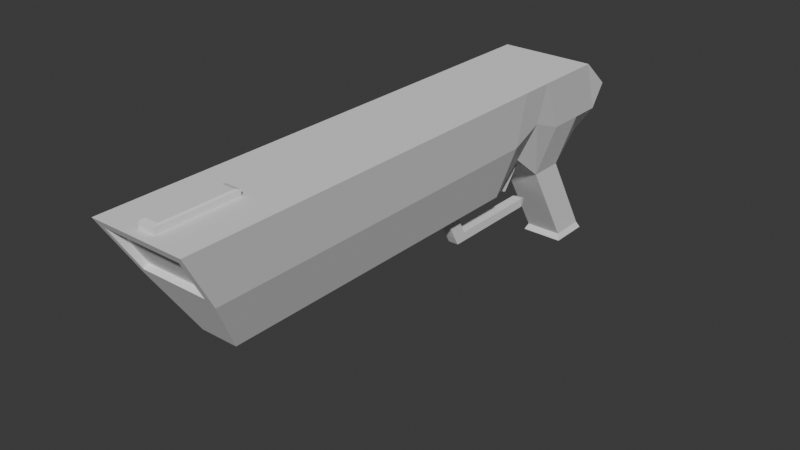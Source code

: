 # Source: arma.blend  (saved by Blender 4.0.36; exported with 4.5.12 LTS)
import bpy
from mathutils import Matrix  # noqa: F401  (used for matrix-valued properties, if any)

bpy.ops.wm.read_factory_settings(use_empty=True)
scene = bpy.context.scene
scene.name = 'Scene'

# ---- collections
col_collection = bpy.data.collections.new('Collection'); scene.collection.children.link(col_collection)

# ---- world
world_world = bpy.data.worlds.new('World'); scene.world = world_world
world_world.use_nodes = True; world_world.node_tree.nodes.clear()
_N = world_world.node_tree.nodes; _L = world_world.node_tree.links
n0 = _N.new('ShaderNodeOutputWorld'); n0.name = 'World Output'; n0.location = (300, 300)
n1 = _N.new('ShaderNodeBackground'); n1.name = 'Background'; n1.location = (10, 300)
n1.inputs[0].default_value = (0.05088, 0.05088, 0.05088, 1.0)
_L.new(n1.outputs[0], n0.inputs[0])
n0.is_active_output = True
world_world.color = (0.05088, 0.05088, 0.05088)
world_world.use_sun_shadow = False
world_world.sun_shadow_jitter_overblur = 0.0

# ---- meshes
me_cubo_001 = bpy.data.meshes.new('Cubo.001')
me_cubo_001.from_pydata([(-0.05543, 0.276, -1.244), (-0.1283, -0.3249, -0.5941), (-0.2708, 0.442, -1.2), (-0.1283, 0.3249, -0.5941), (0.05543, 0.276, -1.244), (0.1283, -0.3249, -0.5941), (0.2708, 0.442, -1.2), (0.1283, 0.3249, -0.5941), (-0.3249, -0.3882, -1.244), (-0.03306, -0.4169, -0.6864), (0.3249, -0.3882, -1.244), (0.03306, -0.4169, -0.6864), (-0.3249, -0.4556, -1.244), (-0.03306, -0.427, -0.6623), (0.3249, -0.4556, -1.244), (0.03306, -0.427, -0.6623), (-0.3249, -0.5258, -1.244), (-0.1283, -0.5258, -0.5941), (0.3249, -0.5258, -1.244), (0.1283, -0.5258, -0.5941), (-0.3249, -0.5845, -1.087), (-0.1283, -0.5845, -0.7522), (0.3249, -0.5845, -1.087), (0.1283, -0.5845, -0.7522), (-0.03614, -0.2327, -0.5941), (-0.03614, -0.2036, -0.5941), (0.03614, -0.2327, -0.5941), (0.03614, -0.2036, -0.5941), (-0.2648, -0.3249, -0.919), (-0.2271, 0.3963, -0.9633), (0.2271, 0.3963, -0.9633), (0.2648, -0.3249, -0.919), (-0.2648, -0.3882, -0.9992), (0.2648, -0.3882, -0.9992), (-0.2648, -0.4556, -0.919), (0.2648, -0.4556, -0.919), (-0.2648, -0.5258, -0.919), (0.2648, -0.5258, -0.919), (-0.2648, -0.5845, -0.9194), (0.2648, -0.5845, -0.9194), (-0.2648, 0.3877, -0.919), (-0.05543, 0.431, -1.244), (0.05543, 0.431, -1.244), (0.2648, 0.3877, -0.919), (-0.2648, 0.3877, -0.919), (-0.3249, 0.4505, -1.244), (0.3249, 0.4505, -1.244), (0.2648, 0.3877, -0.919), (-0.2708, 0.4321, -1.217), (0.2708, 0.4321, -1.217), (-0.2271, 0.3864, -0.9804), (0.2271, 0.3864, -0.9804), (0.1283, -0.3882, -0.7545), (-0.1283, -0.3882, -0.7545), (0.1283, -0.4556, -0.5941), (-0.1283, -0.4556, -0.5941), (-0.1283, -0.624, -0.09183), (0.1283, -0.624, -0.09183), (0.1283, -0.5539, -0.09183), (-0.1283, -0.5539, -0.09183), (-0.148, -0.6294, -0.05882), (0.148, -0.6294, -0.05882), (0.148, -0.5485, -0.05882), (-0.148, -0.5485, -0.05882), (-0.3249, 0.4505, -1.244), (-0.3249, -0.3249, -1.244), (0.3249, 0.4505, -1.244), (0.3249, -0.3249, -1.244), (-0.1283, -0.3249, -0.5941), (-0.1283, 0.3249, -0.5941), (0.1283, 0.3249, -0.5941), (0.1283, -0.3249, -0.5941), (-0.03614, -0.2621, -0.424), (-0.03614, -0.2329, -0.424), (0.03614, -0.2621, -0.424), (0.03614, -0.2329, -0.424), (-0.03614, -0.2621, -0.3712), (-0.03614, -0.2431, -0.3712), (0.03614, -0.2621, -0.3712), (0.03614, -0.2431, -0.3712), (-0.02439, -0.4614, -0.4122), (-0.03614, -0.4497, -0.424), (0.03614, -0.4497, -0.424), (0.02439, -0.4614, -0.4122), (-0.03614, -0.4497, -0.3712), (-0.02439, -0.4614, -0.383), (0.02439, -0.4614, -0.383), (0.03614, -0.4497, -0.3712), (-0.03306, -0.3823, -0.5561), (-0.02824, -0.3827, -0.5462), (0.02824, -0.3827, -0.5462), (0.03306, -0.3823, -0.5561), (-0.02824, -0.3891, -0.531), (-0.03306, -0.3924, -0.532), (0.03306, -0.3924, -0.532), (0.02824, -0.3891, -0.531), (-0.1329, -0.5636, -0.03966), (-0.148, -0.5485, -0.05473), (0.1329, -0.5636, -0.03966), (0.148, -0.5485, -0.05473), (0.1329, -0.6143, -0.03966), (0.148, -0.6294, -0.05473), (-0.1329, -0.6143, -0.03966), (-0.148, -0.6294, -0.05473), (-0.3249, -0.5258, -1.244), (0.3249, -0.5258, -1.244), (-0.3249, -0.3249, -1.244), (0.3249, -0.3249, -1.244), (-0.04598, 0.2854, -1.286), (-0.05543, 0.276, -1.277), (0.05543, 0.276, -1.277), (0.04598, 0.2854, -1.286), (-0.05543, 0.431, -1.277), (-0.04598, 0.4215, -1.286), (0.05543, 0.431, -1.277), (0.04598, 0.4215, -1.286)], [], [(28, 1, 3, 40), (40, 3, 7, 43), (43, 7, 5, 31), (28, 65, 8, 32), (41, 42, 114, 112), (7, 3, 69, 70), (8, 10, 14, 12), (65, 67, 10, 8), (5, 1, 53, 52), (31, 5, 52, 33), (19, 54, 58, 57), (32, 8, 12, 34), (62, 63, 97, 99), (33, 52, 54, 35), (16, 18, 22, 20), (35, 54, 19, 37), (12, 14, 18, 16), (34, 12, 16, 36), (39, 23, 21, 38), (36, 16, 20, 38), (19, 17, 21, 23), (37, 19, 23, 39), (26, 27, 75, 74), (5, 7, 70, 71), (3, 1, 68, 69), (1, 5, 71, 68), (18, 37, 39, 22), (17, 36, 38, 21), (22, 39, 38, 20), (55, 34, 36, 17), (14, 35, 37, 18), (10, 33, 35, 14), (53, 32, 34, 55), (67, 31, 33, 10), (1, 28, 32, 53), (66, 43, 31, 67), (30, 6, 49, 51), (65, 28, 40, 64), (44, 45, 64, 40), (45, 46, 66, 64), (46, 47, 43, 66), (47, 44, 40, 43), (29, 2, 45, 44), (2, 6, 46, 45), (6, 30, 47, 46), (30, 29, 44, 47), (48, 50, 51, 49), (2, 29, 50, 48), (29, 30, 51, 50), (6, 2, 48, 49), (9, 11, 52, 53), (15, 13, 55, 54), (13, 9, 53, 55), (11, 15, 54, 52), (9, 13, 93, 88), (15, 11, 91, 94), (90, 89, 92, 95), (13, 15, 94, 93), (57, 58, 62, 61), (17, 19, 57, 56), (54, 55, 59, 58), (55, 17, 56, 59), (98, 96, 102, 100), (56, 57, 61, 60), (59, 56, 60, 63), (58, 59, 63, 62), (41, 0, 65, 64), (42, 41, 64, 66), (4, 42, 66, 67), (0, 4, 67, 65), (4, 0, 109, 110), (113, 115, 111, 108), (42, 4, 110, 114), (24, 25, 69, 68), (25, 27, 70, 69), (27, 26, 71, 70), (26, 24, 68, 71), (74, 78, 87, 82), (25, 24, 72, 73), (24, 26, 74, 72), (27, 25, 73, 75), (79, 77, 76, 78), (75, 73, 77, 79), (74, 75, 79, 78), (73, 72, 76, 77), (76, 72, 81, 84), (78, 76, 84, 87), (72, 74, 82, 81), (83, 80, 81, 82), (87, 84, 85, 86), (82, 87, 86, 83), (84, 81, 80, 85), (80, 83, 86, 85), (91, 88, 89, 90), (95, 92, 93, 94), (92, 89, 88, 93), (94, 91, 90, 95), (11, 9, 88, 91), (61, 62, 99, 101), (60, 61, 101, 103), (97, 103, 102, 96), (99, 97, 96, 98), (100, 102, 103, 101), (101, 99, 98, 100), (63, 60, 103, 97), (16, 18, 105, 104), (65, 67, 107, 106), (113, 108, 109, 112), (115, 113, 112, 114), (111, 115, 114, 110), (108, 111, 110, 109), (0, 41, 112, 109)])
_uv = me_cubo_001.uv_layers.new(name='Mapa UV')
_uv.uv.foreach_set('vector', [0.5, 0.0, 0.625, 0.0, 0.625, 0.25, 0.5, 0.25, 0.5, 0.25, 0.625, 0.25, 0.625, 0.5, 0.5, 0.5, 0.5, 0.5, 0.625, 0.5, 0.625, 0.75, 0.5, 0.75, 0.5, 0.0, 0.375, 0.0, 0.375, 0.0, 0.5, 0.0, 0.1893, 0.5538, 0.3107, 0.5538, 0.3107, 0.5538, 0.1893, 0.5538, 0.625, 0.5, 0.625, 0.25, 0.625, 0.25, 0.625, 0.5, 0.125, 0.75, 0.375, 0.75, 0.375, 0.75, 0.125, 0.75, 0.125, 0.75, 0.375, 0.75, 0.375, 0.75, 0.125, 0.75, 0.625, 0.75, 0.875, 0.75, 0.875, 0.75, 0.625, 0.75, 0.5, 0.75, 0.625, 0.75, 0.625, 0.75, 0.5, 0.75, 0.625, 0.75, 0.625, 0.75, 0.625, 0.75, 0.625, 0.75, 0.5, 0.0, 0.375, 0.0, 0.375, 0.0, 0.5, 0.0, 0.625, 0.75, 0.875, 0.75, 0.875, 0.75, 0.625, 0.75, 0.5, 0.75, 0.625, 0.75, 0.625, 0.75, 0.5, 0.75, 0.125, 0.75, 0.375, 0.75, 0.375, 0.75, 0.125, 0.75, 0.5, 0.75, 0.625, 0.75, 0.625, 0.75, 0.5, 0.75, 0.125, 0.75, 0.375, 0.75, 0.375, 0.75, 0.125, 0.75, 0.5, 0.0, 0.375, 0.0, 0.375, 0.0, 0.5, 0.0, 0.5, 0.75, 0.625, 0.75, 0.625, 1.0, 0.5, 1.0, 0.5, 0.0, 0.375, 0.0, 0.375, 0.0, 0.5, 0.0, 0.625, 0.75, 0.875, 0.75, 0.875, 0.75, 0.625, 0.75, 0.5, 0.75, 0.625, 0.75, 0.625, 0.75, 0.5, 0.75, 0.7148, 0.7145, 0.7148, 0.5355, 0.7148, 0.5355, 0.7148, 0.7145, 0.625, 0.75, 0.625, 0.5, 0.625, 0.5, 0.625, 0.75, 0.625, 0.25, 0.625, 0.0, 0.625, 0.0, 0.625, 0.25, 0.875, 0.75, 0.625, 0.75, 0.625, 0.75, 0.875, 0.75, 0.375, 0.75, 0.5, 0.75, 0.5, 0.75, 0.375, 0.75, 0.625, 0.0, 0.5, 0.0, 0.5, 0.0, 0.625, 0.0, 0.375, 0.75, 0.5, 0.75, 0.5, 1.0, 0.375, 1.0, 0.625, 0.0, 0.5, 0.0, 0.5, 0.0, 0.625, 0.0, 0.375, 0.75, 0.5, 0.75, 0.5, 0.75, 0.375, 0.75, 0.375, 0.75, 0.5, 0.75, 0.5, 0.75, 0.375, 0.75, 0.625, 0.0, 0.5, 0.0, 0.5, 0.0, 0.625, 0.0, 0.375, 0.75, 0.5, 0.75, 0.5, 0.75, 0.375, 0.75, 0.625, 0.0, 0.5, 0.0, 0.5, 0.0, 0.625, 0.0, 0.375, 0.5, 0.5, 0.5, 0.5, 0.75, 0.375, 0.75, 0.4829, 0.4797, 0.3921, 0.4815, 0.3921, 0.4815, 0.4829, 0.4797, 0.375, 0.0, 0.5, 0.0, 0.5, 0.25, 0.375, 0.25, 0.5, 0.25, 0.375, 0.25, 0.375, 0.25, 0.5, 0.25, 0.375, 0.25, 0.375, 0.5, 0.375, 0.5, 0.375, 0.25, 0.375, 0.5, 0.5, 0.5, 0.5, 0.5, 0.375, 0.5, 0.5, 0.5, 0.5, 0.25, 0.5, 0.25, 0.5, 0.5, 0.4829, 0.2703, 0.3921, 0.2685, 0.375, 0.25, 0.5, 0.25, 0.3921, 0.2685, 0.3921, 0.4815, 0.375, 0.5, 0.375, 0.25, 0.3921, 0.4815, 0.4829, 0.4797, 0.5, 0.5, 0.375, 0.5, 0.4829, 0.4797, 0.4829, 0.2703, 0.5, 0.25, 0.5, 0.5, 0.3921, 0.2685, 0.4829, 0.2703, 0.4829, 0.4797, 0.3921, 0.4815, 0.3921, 0.2685, 0.4829, 0.2703, 0.4829, 0.2703, 0.3921, 0.2685, 0.4829, 0.2703, 0.4829, 0.4797, 0.4829, 0.4797, 0.4829, 0.2703, 0.3921, 0.4815, 0.3921, 0.2685, 0.3921, 0.2685, 0.3921, 0.4815, 0.803, 0.75, 0.697, 0.75, 0.625, 0.75, 0.875, 0.75, 0.697, 0.75, 0.803, 0.75, 0.875, 0.75, 0.625, 0.75, 0.803, 0.75, 0.803, 0.75, 0.875, 0.75, 0.875, 0.75, 0.697, 0.75, 0.697, 0.75, 0.625, 0.75, 0.625, 0.75, 0.803, 0.75, 0.803, 0.75, 0.803, 0.75, 0.803, 0.75, 0.697, 0.75, 0.697, 0.75, 0.697, 0.75, 0.697, 0.75, 0.7048, 0.75, 0.7952, 0.75, 0.7952, 0.75, 0.7048, 0.75, 0.803, 0.75, 0.697, 0.75, 0.697, 0.75, 0.803, 0.75, 0.625, 0.75, 0.625, 0.75, 0.625, 0.75, 0.625, 0.75, 0.875, 0.75, 0.625, 0.75, 0.625, 0.75, 0.875, 0.75, 0.625, 0.75, 0.875, 0.75, 0.875, 0.75, 0.625, 0.75, 0.625, 0.0, 0.625, 0.0, 0.625, 0.0, 0.625, 0.0, 0.6377, 0.75, 0.8623, 0.75, 0.8623, 0.75, 0.6377, 0.75, 0.875, 0.75, 0.625, 0.75, 0.625, 0.75, 0.875, 0.75, 0.625, 0.0, 0.625, 0.0, 0.625, 0.0, 0.625, 0.0, 0.625, 0.75, 0.875, 0.75, 0.875, 0.75, 0.625, 0.75, 0.1893, 0.5538, 0.1893, 0.6962, 0.125, 0.75, 0.125, 0.5, 0.3107, 0.5538, 0.1893, 0.5538, 0.125, 0.5, 0.375, 0.5, 0.3107, 0.6962, 0.3107, 0.5538, 0.375, 0.5, 0.375, 0.75, 0.1893, 0.6962, 0.3107, 0.6962, 0.375, 0.75, 0.125, 0.75, 0.3107, 0.6962, 0.1893, 0.6962, 0.1893, 0.6962, 0.3107, 0.6962, 0.1996, 0.5625, 0.3004, 0.5625, 0.3004, 0.6875, 0.1996, 0.6875, 0.3107, 0.5538, 0.3107, 0.6962, 0.3107, 0.6962, 0.3107, 0.5538, 0.7852, 0.7145, 0.7852, 0.5355, 0.875, 0.5, 0.875, 0.75, 0.7852, 0.5355, 0.7148, 0.5355, 0.625, 0.5, 0.875, 0.5, 0.7148, 0.5355, 0.7148, 0.7145, 0.625, 0.75, 0.625, 0.5, 0.7148, 0.7145, 0.7852, 0.7145, 0.875, 0.75, 0.625, 0.75, 0.7148, 0.7145, 0.7148, 0.7145, 0.7148, 0.7145, 0.7148, 0.7145, 0.7852, 0.5355, 0.7852, 0.7145, 0.7852, 0.7145, 0.7852, 0.5355, 0.7852, 0.7145, 0.7148, 0.7145, 0.7148, 0.7145, 0.7852, 0.7145, 0.7148, 0.5355, 0.7852, 0.5355, 0.7852, 0.5355, 0.7148, 0.5355, 0.7148, 0.5355, 0.7852, 0.5355, 0.7852, 0.7145, 0.7148, 0.7145, 0.7148, 0.5355, 0.7852, 0.5355, 0.7852, 0.5355, 0.7148, 0.5355, 0.7148, 0.7145, 0.7148, 0.5355, 0.7148, 0.5355, 0.7148, 0.7145, 0.7852, 0.5355, 0.7852, 0.7145, 0.7852, 0.7145, 0.7852, 0.5355, 0.7852, 0.7145, 0.7852, 0.7145, 0.7852, 0.7145, 0.7852, 0.7145, 0.7148, 0.7145, 0.7852, 0.7145, 0.7852, 0.7145, 0.7148, 0.7145, 0.7852, 0.7145, 0.7148, 0.7145, 0.7148, 0.7145, 0.7852, 0.7145, 0.7262, 0.7145, 0.7738, 0.7145, 0.7852, 0.7145, 0.7148, 0.7145, 0.7148, 0.7145, 0.7852, 0.7145, 0.7738, 0.7145, 0.7262, 0.7145, 0.7148, 0.7145, 0.7148, 0.7145, 0.7262, 0.7145, 0.7262, 0.7145, 0.7852, 0.7145, 0.7852, 0.7145, 0.7738, 0.7145, 0.7738, 0.7145, 0.7738, 0.7145, 0.7262, 0.7145, 0.7262, 0.7145, 0.7738, 0.7145, 0.697, 0.75, 0.803, 0.75, 0.7952, 0.75, 0.7048, 0.75, 0.7048, 0.75, 0.7952, 0.75, 0.803, 0.75, 0.697, 0.75, 0.7952, 0.75, 0.7952, 0.75, 0.803, 0.75, 0.803, 0.75, 0.697, 0.75, 0.697, 0.75, 0.7048, 0.75, 0.7048, 0.75, 0.697, 0.75, 0.803, 0.75, 0.803, 0.75, 0.697, 0.75, 0.625, 0.75, 0.625, 0.75, 0.625, 0.75, 0.625, 0.75, 0.875, 0.75, 0.625, 0.75, 0.625, 0.75, 0.875, 0.75, 0.875, 0.75, 0.875, 0.75, 0.8623, 0.75, 0.8623, 0.75, 0.625, 0.75, 0.875, 0.75, 0.8623, 0.75, 0.6377, 0.75, 0.6377, 0.75, 0.8623, 0.75, 0.875, 0.75, 0.625, 0.75, 0.625, 0.75, 0.625, 0.75, 0.6377, 0.75, 0.6377, 0.75, 0.625, 0.0, 0.625, 0.0, 0.625, 0.0, 0.625, 0.0, 0.125, 0.75, 0.375, 0.75, 0.375, 0.75, 0.125, 0.75, 0.125, 0.75, 0.375, 0.75, 0.375, 0.75, 0.125, 0.75, 0.1996, 0.5625, 0.1996, 0.6875, 0.1893, 0.6962, 0.1893, 0.5538, 0.3004, 0.5625, 0.1996, 0.5625, 0.1893, 0.5538, 0.3107, 0.5538, 0.3004, 0.6875, 0.3004, 0.5625, 0.3107, 0.5538, 0.3107, 0.6962, 0.1996, 0.6875, 0.3004, 0.6875, 0.3107, 0.6962, 0.1893, 0.6962, 0.1893, 0.6962, 0.1893, 0.5538, 0.1893, 0.5538, 0.1893, 0.6962])
me_cubo_001.update()

# ---- objects
ob_cubo = bpy.data.objects.new('Cubo', me_cubo_001)

# ---- transforms, parenting, visibility, modifiers, constraints
ob_cubo.location = (-0.7291, 3.71, 0.5976)
ob_cubo.rotation_euler = (-3.142, -0.0, 0.0)
ob_cubo.scale = (1.0, 3.559, 1.188)

# ---- collection membership
col_collection.objects.link(ob_cubo)

# ---- scene / render settings (as saved in the file)
scene.frame_start = 1; scene.frame_end = 250; scene.frame_set(1)
scene.render.engine = 'BLENDER_EEVEE_NEXT'
scene.cycles.sampling_pattern = 'TABULATED_SOBOL'
bpy.context.view_layer.update()

# ---- added for rendering (the .blend has no active camera and no usable light): camera, sun
cam_auto = bpy.data.cameras.new('AutoCamera')
cam_auto.lens = 50.0
cam_auto.sensor_width = 36.0
cam_auto.clip_end = 1000.0
ob_auto_camera = bpy.data.objects.new('AutoCamera', cam_auto)
scene.collection.objects.link(ob_auto_camera)
ob_auto_camera.location = (3.12948, -0.602138, 4.47222)
ob_auto_camera.rotation_euler = (1.09748, -7.21219e-08, 0.694738)
scene.camera = ob_auto_camera
light_auto_sun = bpy.data.lights.new('AutoSun', 'SUN')
light_auto_sun.energy = 3.0
light_auto_sun.angle = 0.0523599
ob_auto_sun = bpy.data.objects.new('AutoSun', light_auto_sun)
scene.collection.objects.link(ob_auto_sun)
ob_auto_sun.rotation_euler = (0.872665, 0.174533, 0.523599)
bpy.context.view_layer.update()
